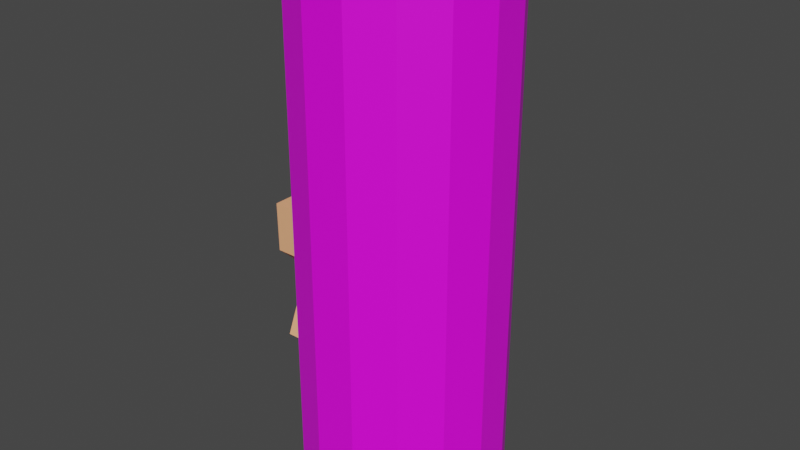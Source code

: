 # Source: bateria_gorda.blend  (saved by Blender 2.93.20; exported with 4.5.12 LTS)
import bpy
from mathutils import Matrix  # noqa: F401  (used for matrix-valued properties, if any)

bpy.ops.wm.read_factory_settings(use_empty=True)
scene = bpy.context.scene
scene.name = 'Scene'

# ---- collections
col_collection = bpy.data.collections.new('Collection'); scene.collection.children.link(col_collection)

# ---- images (referenced by path relative to the original .blend; pixels are not part of the script)
import os
ASSET_DIR = os.environ.get("B2B_ASSET_DIR", "")  # directory of the original .blend (textures are referenced by path, not embedded)
HERE = os.path.dirname(os.path.abspath(__file__))  # packed textures are extracted next to this script under _unpacked/

def load_image(name, relpath, width, height, colorspace="sRGB"):
    """Load a texture the original file referenced (path relative to the .blend, or extracted next to this script)."""
    p = next((c for c in (os.path.join(HERE, relpath), os.path.join(ASSET_DIR, relpath)) if relpath and os.path.exists(c)), "")
    if p:
        img = bpy.data.images.load(p, check_existing=True)
        img.name = name
    else:  # same state as the original file: an image datablock whose file is absent (Cycles renders it pink)
        img = bpy.data.images.new(name, width, height)
        img.source = "FILE"
        img.filepath = "//" + (relpath or name)
    img.colorspace_settings.name = colorspace
    return img
img_whatsapp_image_2022_11_08_at_10_07_45_jpeg = load_image('WhatsApp Image 2022-11-08 at 10.07.45.jpeg', 'WhatsApp Image 2022-11-08 at 10.07.45.jpeg', 1024, 1024, 'sRGB')

# ---- materials (node trees are filled in below, after node groups)
mat_material = bpy.data.materials.new('Material')
mat_material.alpha_threshold = 0.0
mat_material.use_transparent_shadow = False
mat_material.line_color = (0.0, 0.0, 0.0, 1.0)
mat_material_002 = bpy.data.materials.new('Material.002')
mat_material_002.use_transparent_shadow = False
mat_material_002.diffuse_color = (0.02732, 0.05127, 0.1529, 1.0)
mat_material_001 = bpy.data.materials.new('Material.001')
mat_material_001.use_transparent_shadow = False

# ---- material node trees
mat_material.use_nodes = True; mat_material.node_tree.nodes.clear()
_N = mat_material.node_tree.nodes; _L = mat_material.node_tree.links
n0 = _N.new('ShaderNodeOutputMaterial'); n0.name = 'Material Output'; n0.location = (300, 300)
n1 = _N.new('ShaderNodeBsdfPrincipled'); n1.name = 'Principled BSDF'; n1.location = (10, 300)
n1.distribution = 'GGX'
n1.subsurface_method = 'BURLEY'
n1.inputs[0].default_value = (1.0, 0.4621, 0.2307, 1.0)
n1.inputs[2].default_value = 0.4
n1.inputs[3].default_value = 1.45
n1.inputs[27].default_value = (0.0, 0.0, 0.0, 1.0)
n1.inputs[28].default_value = 1.0
_L.new(n1.outputs[0], n0.inputs[0])
n0.is_active_output = True
mat_material_001.use_nodes = True; mat_material_001.node_tree.nodes.clear()
_N = mat_material_001.node_tree.nodes; _L = mat_material_001.node_tree.links
n0 = _N.new('ShaderNodeBsdfPrincipled'); n0.name = 'Principled BSDF'; n0.location = (10, 300)
n0.distribution = 'GGX'
n0.subsurface_method = 'BURLEY'
n0.inputs[3].default_value = 1.45
n0.inputs[27].default_value = (0.0, 0.0, 0.0, 1.0)
n0.inputs[28].default_value = 1.0
n1 = _N.new('ShaderNodeOutputMaterial'); n1.name = 'Material Output'; n1.location = (300, 300)
n2 = _N.new('ShaderNodeTexImage'); n2.name = 'Imagen'; n2.location = (-280, 280)
n2.image = img_whatsapp_image_2022_11_08_at_10_07_45_jpeg
_L.new(n0.outputs[0], n1.inputs[0])
_L.new(n2.outputs[0], n0.inputs[0])
n1.is_active_output = True

# ---- world
world_world = bpy.data.worlds.new('World'); scene.world = world_world
world_world.use_nodes = True; world_world.node_tree.nodes.clear()
_N = world_world.node_tree.nodes; _L = world_world.node_tree.links
n0 = _N.new('ShaderNodeOutputWorld'); n0.name = 'World Output'; n0.location = (300, 300)
n1 = _N.new('ShaderNodeBackground'); n1.name = 'Background'; n1.location = (10, 300)
n1.inputs[0].default_value = (0.05088, 0.05088, 0.05088, 1.0)
_L.new(n1.outputs[0], n0.inputs[0])
n0.is_active_output = True
world_world.color = (0.05088, 0.05088, 0.05088)
world_world.use_sun_shadow = False
world_world.sun_shadow_jitter_overblur = 0.0

# ---- meshes
me_cilindro = bpy.data.meshes.new('Cilindro')
me_cilindro.from_pydata([(0.0, 0.8543, -1.0), (0.0, 0.8543, 1.0), (0.7818, 0.8557, -1.0), (0.7818, 0.8557, 1.0), (0.556, 0.5289, -1.0), (0.556, 0.5289, 1.0), (0.6707, 0.3058, -1.0), (0.6707, 0.3058, 1.0), (0.05794, -0.2088, -1.0), (0.05794, -0.2088, 1.0), (0.2546, 0.2647, -1.0), (0.2546, 0.2647, 1.0), (0.005992, 0.496, -1.0), (0.005992, 0.496, 1.0)], [], [(0, 1, 3, 2), (2, 3, 5, 4), (4, 5, 7, 6), (6, 7, 9, 8), (8, 9, 11, 10), (3, 1, 13, 11, 9, 7, 5), (10, 11, 13, 12), (12, 13, 1, 0), (0, 2, 4, 6, 8, 10, 12)])
_uv = me_cilindro.uv_layers.new(name='MapaUV')
_uv.uv.foreach_set('vector', [1.0, 0.5, 1.0, 1.0, 0.8571, 1.0, 0.8571, 0.5, 0.8571, 0.5, 0.8571, 1.0, 0.7143, 1.0, 0.7143, 0.5, 0.7143, 0.5, 0.7143, 1.0, 0.5714, 1.0, 0.5714, 0.5, 0.5714, 0.5, 0.5714, 1.0, 0.4286, 1.0, 0.4286, 0.5, 0.4286, 0.5, 0.4286, 1.0, 0.2857, 1.0, 0.2857, 0.5, 0.4376, 0.3996, 0.25, 0.49, 0.06236, 0.3996, 0.01602, 0.1966, 0.1459, 0.03377, 0.3541, 0.03377, 0.484, 0.1966, 0.2857, 0.5, 0.2857, 1.0, 0.1429, 1.0, 0.1429, 0.5, 0.1429, 0.5, 0.1429, 1.0, 2.98e-08, 1.0, 2.98e-08, 0.5, 0.75, 0.49, 0.9376, 0.3996, 0.984, 0.1966, 0.8541, 0.03377, 0.6459, 0.03377, 0.516, 0.1966, 0.5624, 0.3996])
me_cilindro.materials.append(mat_material)
me_cilindro.use_remesh_fix_poles = True
me_cilindro.use_remesh_preserve_attributes = False
me_cilindro.update()
me_cubo_001 = bpy.data.meshes.new('Cubo.001')
me_cubo_001.from_pydata([(-1.0, -1.0, -1.0), (-1.0, -1.0, 1.0), (-1.0, 1.0, -1.0), (-1.0, 1.0, 1.0), (1.0, -1.0, -1.0), (1.0, -1.0, 1.0), (1.0, 1.0, -1.0), (1.0, 1.0, 1.0)], [], [(0, 1, 3, 2), (2, 3, 7, 6), (6, 7, 5, 4), (4, 5, 1, 0), (2, 6, 4, 0), (7, 3, 1, 5)])
_uv = me_cubo_001.uv_layers.new(name='MapaUV')
_uv.uv.foreach_set('vector', [0.375, 0.0, 0.625, 0.0, 0.625, 0.25, 0.375, 0.25, 0.375, 0.25, 0.625, 0.25, 0.625, 0.5, 0.375, 0.5, 0.375, 0.5, 0.625, 0.5, 0.625, 0.75, 0.375, 0.75, 0.375, 0.75, 0.625, 0.75, 0.625, 1.0, 0.375, 1.0, 0.125, 0.5, 0.375, 0.5, 0.375, 0.75, 0.125, 0.75, 0.625, 0.5, 0.875, 0.5, 0.875, 0.75, 0.625, 0.75])
me_cubo_001.materials.append(mat_material_002)
me_cubo_001.use_remesh_fix_poles = True
me_cubo_001.use_remesh_preserve_attributes = False
me_cubo_001.update()
me_cubo_002 = bpy.data.meshes.new('Cubo.002')
me_cubo_002.from_pydata([(-0.9821, -0.5563, -1.0), (-0.9767, -0.5536, 1.0), (-0.9821, 0.5563, -1.0), (-0.9767, 0.5536, 1.0), (0.9821, -0.5563, -1.0), (0.9767, -0.5536, 1.0), (0.9821, 0.5563, -1.0), (0.9767, 0.5536, 1.0), (-1.0, -1.0, 1.0), (-1.0, 1.0, 1.0), (1.0, 1.0, 1.0), (1.0, -1.0, 1.0), (-0.9767, -0.5536, 1.756), (-0.9767, 0.5536, 1.756), (0.9767, 0.5536, 1.756), (0.9767, -0.5536, 1.756), (-1.0, 1.0, -1.0), (-1.0, -1.0, -1.0), (1.0, 1.0, -1.0), (1.0, -1.0, -1.0), (-0.9821, 0.5563, -1.76), (-0.9821, -0.5563, -1.76), (0.9821, 0.5563, -1.76), (0.9821, -0.5563, -1.76)], [], [(17, 8, 9, 16), (16, 9, 10, 18), (18, 10, 11, 19), (19, 11, 8, 17), (6, 4, 23, 22), (5, 7, 14, 15), (1, 3, 9, 8), (3, 7, 10, 9), (7, 5, 11, 10), (5, 1, 8, 11), (14, 13, 12, 15), (3, 1, 12, 13), (1, 5, 15, 12), (7, 3, 13, 14), (2, 0, 17, 16), (6, 2, 16, 18), (4, 6, 18, 19), (0, 4, 19, 17), (20, 22, 23, 21), (0, 2, 20, 21), (4, 0, 21, 23), (2, 6, 22, 20)])
_uv = me_cubo_002.uv_layers.new(name='MapaUV')
_uv.uv.foreach_set('vector', [0.375, 0.0, 0.625, 0.0, 0.625, 0.25, 0.375, 0.25, 0.375, 0.25, 0.625, 0.25, 0.625, 0.5, 0.375, 0.5, 0.375, 0.5, 0.625, 0.5, 0.625, 0.75, 0.375, 0.75, 0.375, 0.75, 0.625, 0.75, 0.625, 1.0, 0.375, 1.0, 0.3359, 0.5391, 0.3359, 0.7109, 0.3359, 0.7109, 0.3359, 0.5391, 0.6566, 0.7184, 0.6566, 0.5316, 0.6566, 0.5316, 0.6566, 0.7184, 0.8434, 0.7184, 0.8434, 0.5316, 0.875, 0.5, 0.875, 0.75, 0.8434, 0.5316, 0.6566, 0.5316, 0.625, 0.5, 0.875, 0.5, 0.6566, 0.5316, 0.6566, 0.7184, 0.625, 0.75, 0.625, 0.5, 0.6566, 0.7184, 0.8434, 0.7184, 0.875, 0.75, 0.625, 0.75, 0.6566, 0.5316, 0.8434, 0.5316, 0.8434, 0.7184, 0.6566, 0.7184, 0.8434, 0.5316, 0.8434, 0.7184, 0.8434, 0.7184, 0.8434, 0.5316, 0.8434, 0.7184, 0.6566, 0.7184, 0.6566, 0.7184, 0.8434, 0.7184, 0.6566, 0.5316, 0.8434, 0.5316, 0.8434, 0.5316, 0.6566, 0.5316, 0.1641, 0.5391, 0.1641, 0.7109, 0.125, 0.75, 0.125, 0.5, 0.3359, 0.5391, 0.1641, 0.5391, 0.125, 0.5, 0.375, 0.5, 0.3359, 0.7109, 0.3359, 0.5391, 0.375, 0.5, 0.375, 0.75, 0.1641, 0.7109, 0.3359, 0.7109, 0.375, 0.75, 0.125, 0.75, 0.1641, 0.5391, 0.3359, 0.5391, 0.3359, 0.7109, 0.1641, 0.7109, 0.1641, 0.7109, 0.1641, 0.5391, 0.1641, 0.5391, 0.1641, 0.7109, 0.3359, 0.7109, 0.1641, 0.7109, 0.1641, 0.7109, 0.3359, 0.7109, 0.1641, 0.5391, 0.3359, 0.5391, 0.3359, 0.5391, 0.1641, 0.5391])
me_cubo_002.materials.append(mat_material_002)
me_cubo_002.use_remesh_fix_poles = True
me_cubo_002.use_remesh_preserve_attributes = False
me_cubo_002.update()
me_cilindro_001 = bpy.data.meshes.new('Cilindro.001')
me_cilindro_001.from_pydata([(0.0, 1.0, -1.0), (0.0, 1.0, 1.0), (0.4067, 0.9135, -1.0), (0.4067, 0.9135, 1.0), (0.7431, 0.6691, -1.0), (0.7431, 0.6691, 1.0), (0.9511, 0.309, -1.0), (0.9511, 0.309, 1.0), (0.9945, -0.1045, -1.0), (0.9945, -0.1045, 1.0), (0.866, -0.5, -1.0), (0.866, -0.5, 1.0), (0.5878, -0.809, -1.0), (0.5878, -0.809, 1.0), (0.2079, -0.9781, -1.0), (0.2079, -0.9781, 1.0), (-0.2079, -0.9781, -1.0), (-0.2079, -0.9781, 1.0), (-0.5878, -0.809, -1.0), (-0.5878, -0.809, 1.0), (-0.866, -0.5, -1.0), (-0.866, -0.5, 1.0), (-0.9945, -0.1045, -1.0), (-0.9945, -0.1045, 1.0), (-0.9511, 0.309, -1.0), (-0.9511, 0.309, 1.0), (-0.7431, 0.6691, -1.0), (-0.7431, 0.6691, 1.0), (-0.4067, 0.9135, -1.0), (-0.4067, 0.9135, 1.0), (0.1523, 0.342, 1.405), (-9.918e-08, 0.3744, 1.405), (0.2782, 0.2505, 1.405), (0.3561, 0.1157, 1.405), (0.3723, -0.03913, 1.405), (0.3242, -0.1872, 1.405), (0.2201, -0.3029, 1.405), (0.07784, -0.3662, 1.405), (-0.07784, -0.3662, 1.405), (-0.2201, -0.3029, 1.405), (-0.3242, -0.1872, 1.405), (-0.3723, -0.03913, 1.405), (-0.3561, 0.1157, 1.405), (-0.2782, 0.2505, 1.405), (-0.1523, 0.342, 1.405), (0.4067, 0.9135, 1.405), (-5.386e-08, 1.0, 1.405), (0.7431, 0.6691, 1.405), (0.9511, 0.309, 1.405), (0.9945, -0.1045, 1.405), (0.866, -0.5, 1.405), (0.5878, -0.809, 1.405), (0.2079, -0.9781, 1.405), (-0.2079, -0.9781, 1.405), (-0.5878, -0.809, 1.405), (-0.866, -0.5, 1.405), (-0.9945, -0.1045, 1.405), (-0.9511, 0.309, 1.405), (-0.7431, 0.6691, 1.405), (-0.4067, 0.9135, 1.405), (0.1523, 0.342, 1.533), (-5.859e-08, 0.3744, 1.533), (0.2782, 0.2505, 1.533), (0.3561, 0.1157, 1.533), (0.3723, -0.03913, 1.533), (0.3242, -0.1872, 1.533), (0.2201, -0.3029, 1.533), (0.07784, -0.3662, 1.533), (-0.07784, -0.3662, 1.533), (-0.2201, -0.3029, 1.533), (-0.3242, -0.1872, 1.533), (-0.3723, -0.03913, 1.533), (-0.3561, 0.1157, 1.533), (-0.2782, 0.2505, 1.533), (-0.1523, 0.342, 1.533)], [], [(0, 1, 3, 2), (2, 3, 5, 4), (4, 5, 7, 6), (6, 7, 9, 8), (8, 9, 11, 10), (10, 11, 13, 12), (12, 13, 15, 14), (14, 15, 17, 16), (16, 17, 19, 18), (18, 19, 21, 20), (20, 21, 23, 22), (22, 23, 25, 24), (24, 25, 27, 26), (3, 1, 46, 45), (26, 27, 29, 28), (28, 29, 1, 0), (0, 2, 4, 6, 8, 10, 12, 14, 16, 18, 20, 22, 24, 26, 28), (30, 31, 61, 60), (27, 25, 57, 58), (13, 11, 50, 51), (23, 21, 55, 56), (9, 7, 48, 49), (19, 17, 53, 54), (29, 27, 58, 59), (5, 3, 45, 47), (15, 13, 51, 52), (25, 23, 56, 57), (11, 9, 49, 50), (21, 19, 54, 55), (1, 29, 59, 46), (7, 5, 47, 48), (17, 15, 52, 53), (31, 30, 45, 46), (30, 32, 47, 45), (32, 33, 48, 47), (33, 34, 49, 48), (34, 35, 50, 49), (35, 36, 51, 50), (36, 37, 52, 51), (37, 38, 53, 52), (38, 39, 54, 53), (39, 40, 55, 54), (40, 41, 56, 55), (41, 42, 57, 56), (42, 43, 58, 57), (43, 44, 59, 58), (44, 31, 46, 59), (60, 61, 74, 73, 72, 71, 70, 69, 68, 67, 66, 65, 64, 63, 62), (39, 38, 68, 69), (32, 30, 60, 62), (40, 39, 69, 70), (33, 32, 62, 63), (41, 40, 70, 71), (34, 33, 63, 64), (42, 41, 71, 72), (35, 34, 64, 65), (43, 42, 72, 73), (36, 35, 65, 66), (44, 43, 73, 74), (37, 36, 66, 67), (31, 44, 74, 61), (38, 37, 67, 68)])
_uv = me_cilindro_001.uv_layers.new(name='MapaUV')
_uv.uv.foreach_set('vector', [0.8726, 0.7981, 0.8726, 0.8152, 0.8704, 0.8152, 0.8704, 0.7981, 0.8704, 0.7981, 0.8704, 0.8152, 0.8681, 0.8152, 0.8681, 0.7981, 0.8681, 0.7981, 0.8681, 0.8152, 0.8658, 0.8152, 0.8658, 0.7981, 0.8658, 0.7981, 0.8658, 0.8152, 0.8635, 0.8152, 0.8635, 0.7981, 0.8635, 0.7981, 0.8635, 0.8152, 0.8612, 0.8152, 0.8612, 0.7981, 0.8612, 0.7981, 0.8612, 0.8152, 0.859, 0.8152, 0.859, 0.7981, 0.859, 0.7981, 0.859, 0.8152, 0.8567, 0.8152, 0.8567, 0.7981, 0.8567, 0.7981, 0.8567, 0.8152, 0.8544, 0.8152, 0.8544, 0.7981, 0.8544, 0.7981, 0.8544, 0.8152, 0.8521, 0.8152, 0.8521, 0.7981, 0.8521, 0.7981, 0.8521, 0.8152, 0.8498, 0.8152, 0.8498, 0.7981, 0.8498, 0.7981, 0.8498, 0.8152, 0.8476, 0.8152, 0.8476, 0.7981, 0.8476, 0.7981, 0.8476, 0.8152, 0.8453, 0.8152, 0.8453, 0.7981, 0.8453, 0.7981, 0.8453, 0.8152, 0.843, 0.8152, 0.843, 0.7981, 0.2318, 0.7839, 0.2322, 0.7839, 0.2322, 0.7839, 0.2318, 0.7839, 0.843, 0.7981, 0.843, 0.8152, 0.8407, 0.8152, 0.8407, 0.7981, 0.8407, 0.7981, 0.8407, 0.8152, 0.8384, 0.8152, 0.8384, 0.7981, 0.8641, 0.7978, 0.8674, 0.7971, 0.8702, 0.7951, 0.8719, 0.7921, 0.8723, 0.7887, 0.8712, 0.7855, 0.8689, 0.7829, 0.8658, 0.7815, 0.8624, 0.7815, 0.8593, 0.7829, 0.857, 0.7855, 0.8559, 0.7887, 0.8563, 0.7921, 0.858, 0.7951, 0.8608, 0.7971, 0.8496, 0.7954, 0.847, 0.7959, 0.847, 0.7959, 0.8496, 0.7954, 0.2267, 0.7839, 0.2271, 0.7839, 0.2271, 0.7839, 0.2267, 0.7839, 0.2297, 0.7839, 0.2301, 0.7839, 0.2301, 0.7839, 0.2297, 0.7839, 0.2276, 0.7839, 0.228, 0.7839, 0.228, 0.7839, 0.2276, 0.7839, 0.2305, 0.7839, 0.2309, 0.7839, 0.2309, 0.7839, 0.2305, 0.7839, 0.2284, 0.7839, 0.2288, 0.7839, 0.2288, 0.7839, 0.2284, 0.7839, 0.2263, 0.7839, 0.2267, 0.7839, 0.2267, 0.7839, 0.2263, 0.7839, 0.2313, 0.7839, 0.2318, 0.7839, 0.2318, 0.7839, 0.2313, 0.7839, 0.2292, 0.7839, 0.2297, 0.7839, 0.2297, 0.7839, 0.2292, 0.7839, 0.2271, 0.7839, 0.2276, 0.7839, 0.2276, 0.7839, 0.2271, 0.7839, 0.2301, 0.7839, 0.2305, 0.7839, 0.2305, 0.7839, 0.2301, 0.7839, 0.228, 0.7839, 0.2284, 0.7839, 0.2284, 0.7839, 0.228, 0.7839, 0.2259, 0.7839, 0.2263, 0.7839, 0.2263, 0.7839, 0.2259, 0.7839, 0.2309, 0.7839, 0.2313, 0.7839, 0.2313, 0.7839, 0.2309, 0.7839, 0.2288, 0.7839, 0.2292, 0.7839, 0.2292, 0.7839, 0.2288, 0.7839, 0.2275, 0.7803, 0.2279, 0.7802, 0.2281, 0.7805, 0.2275, 0.7806, 0.2279, 0.7802, 0.2283, 0.7799, 0.2286, 0.7801, 0.2281, 0.7805, 0.2283, 0.7799, 0.2286, 0.7795, 0.2289, 0.7796, 0.2286, 0.7801, 0.2286, 0.7795, 0.2286, 0.779, 0.229, 0.779, 0.2289, 0.7796, 0.2286, 0.779, 0.2285, 0.7785, 0.2288, 0.7784, 0.229, 0.779, 0.2285, 0.7785, 0.2281, 0.7782, 0.2283, 0.7779, 0.2288, 0.7784, 0.2281, 0.7782, 0.2277, 0.778, 0.2278, 0.7776, 0.2283, 0.7779, 0.2277, 0.778, 0.2272, 0.778, 0.2271, 0.7776, 0.2278, 0.7776, 0.2272, 0.778, 0.2268, 0.7782, 0.2266, 0.7779, 0.2271, 0.7776, 0.2268, 0.7782, 0.2264, 0.7785, 0.2261, 0.7784, 0.2266, 0.7779, 0.2264, 0.7785, 0.2263, 0.779, 0.2259, 0.779, 0.2261, 0.7784, 0.2263, 0.779, 0.2263, 0.7795, 0.226, 0.7796, 0.2259, 0.779, 0.2263, 0.7795, 0.2266, 0.7799, 0.2263, 0.7801, 0.226, 0.7796, 0.2266, 0.7799, 0.227, 0.7802, 0.2268, 0.7805, 0.2263, 0.7801, 0.227, 0.7802, 0.2275, 0.7803, 0.2275, 0.7806, 0.2268, 0.7805, 0.8496, 0.7954, 0.847, 0.7959, 0.8444, 0.7954, 0.8422, 0.7938, 0.8409, 0.7915, 0.8406, 0.7889, 0.8415, 0.7864, 0.8432, 0.7844, 0.8457, 0.7833, 0.8483, 0.7833, 0.8507, 0.7844, 0.8525, 0.7864, 0.8533, 0.7889, 0.8531, 0.7915, 0.8517, 0.7938, 0.8432, 0.7844, 0.8457, 0.7833, 0.8457, 0.7833, 0.8432, 0.7844, 0.8517, 0.7938, 0.8496, 0.7954, 0.8496, 0.7954, 0.8517, 0.7938, 0.8415, 0.7864, 0.8432, 0.7844, 0.8432, 0.7844, 0.8415, 0.7864, 0.8531, 0.7915, 0.8517, 0.7938, 0.8517, 0.7938, 0.8531, 0.7915, 0.8406, 0.7889, 0.8415, 0.7864, 0.8415, 0.7864, 0.8406, 0.7889, 0.8533, 0.7889, 0.8531, 0.7915, 0.8531, 0.7915, 0.8533, 0.7889, 0.8409, 0.7915, 0.8406, 0.7889, 0.8406, 0.7889, 0.8409, 0.7915, 0.8525, 0.7864, 0.8533, 0.7889, 0.8533, 0.7889, 0.8525, 0.7864, 0.8422, 0.7938, 0.8409, 0.7915, 0.8409, 0.7915, 0.8422, 0.7938, 0.8507, 0.7844, 0.8525, 0.7864, 0.8525, 0.7864, 0.8507, 0.7844, 0.8444, 0.7954, 0.8422, 0.7938, 0.8422, 0.7938, 0.8444, 0.7954, 0.8483, 0.7833, 0.8507, 0.7844, 0.8507, 0.7844, 0.8483, 0.7833, 0.847, 0.7959, 0.8444, 0.7954, 0.8444, 0.7954, 0.847, 0.7959, 0.8457, 0.7833, 0.8483, 0.7833, 0.8483, 0.7833, 0.8457, 0.7833])
me_cilindro_001.materials.append(mat_material_001)
me_cilindro_001.use_remesh_fix_poles = True
me_cilindro_001.use_remesh_preserve_attributes = False
me_cilindro_001.update()

# ---- objects
ob_cilindro = bpy.data.objects.new('Cilindro', me_cilindro)
ob_cubo_001 = bpy.data.objects.new('Cubo.001', me_cubo_001)
ob_cubo_002 = bpy.data.objects.new('Cubo.002', me_cubo_002)
ob_cilindro_001 = bpy.data.objects.new('Cilindro.001', me_cilindro_001)

# ---- transforms, parenting, visibility, modifiers, constraints
ob_cilindro.location = (-0.2155, -0.04659, 0.1297)
ob_cilindro.rotation_euler = (1.571, -0.0, 1.571)
ob_cilindro.scale = (0.1472, 0.1472, 0.03688)
ob_cubo_001.location = (-0.2161, 0.006605, 0.02437)
ob_cubo_001.scale = (0.03007, 0.03007, 0.01892)
ob_cubo_002.location = (-0.2161, 0.006184, 0.3489)
ob_cubo_002.scale = (0.03007, 0.03007, 0.01892)
ob_cilindro_001.location = (-0.1315, 0.005774, 0.1866)
ob_cilindro_001.scale = (0.1078, 0.1078, 0.2297)

# ---- collection membership
col_collection.objects.link(ob_cilindro)
col_collection.objects.link(ob_cubo_001)
col_collection.objects.link(ob_cubo_002)
col_collection.objects.link(ob_cilindro_001)

# ---- scene / render settings (as saved in the file)
scene.frame_start = 1; scene.frame_end = 250; scene.frame_set(51)
scene.render.engine = 'BLENDER_EEVEE_NEXT'
scene.cycles.use_denoising = False
scene.cycles.samples = 128
scene.cycles.sampling_pattern = 'TABULATED_SOBOL'
scene.cycles.use_adaptive_sampling = False
scene.cycles.use_light_tree = False
scene.view_settings.view_transform = 'Filmic'
bpy.context.view_layer.update()

# ---- added for rendering (the .blend has no active camera and no usable light): camera, sun
cam_auto = bpy.data.cameras.new('AutoCamera')
cam_auto.lens = 50.0
cam_auto.sensor_width = 36.0
cam_auto.clip_end = 1000.0
ob_auto_camera = bpy.data.objects.new('AutoCamera', cam_auto)
scene.collection.objects.link(ob_auto_camera)
ob_auto_camera.location = (0.472622, -0.72618, 0.736557)
ob_auto_camera.rotation_euler = (1.09748, -7.21219e-08, 0.694738)
scene.camera = ob_auto_camera
light_auto_sun = bpy.data.lights.new('AutoSun', 'SUN')
light_auto_sun.energy = 3.0
light_auto_sun.angle = 0.0523599
ob_auto_sun = bpy.data.objects.new('AutoSun', light_auto_sun)
scene.collection.objects.link(ob_auto_sun)
ob_auto_sun.rotation_euler = (0.872665, 0.174533, 0.523599)
bpy.context.view_layer.update()
